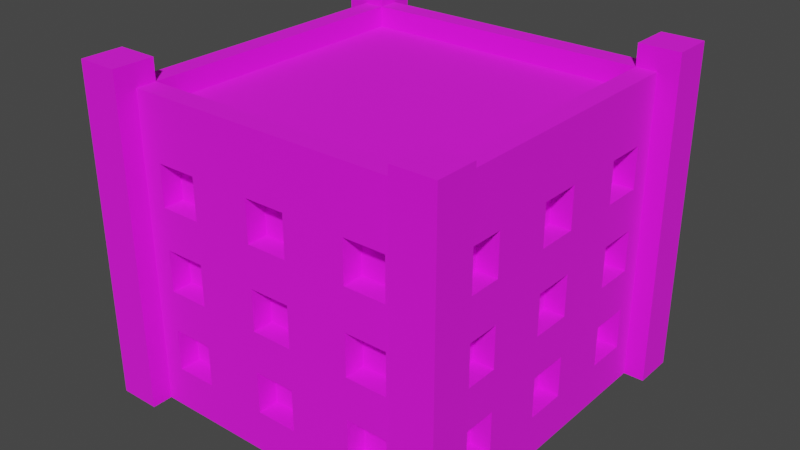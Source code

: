 # Source: Building_11_Red_.blend  (saved by Blender 3.3.6; exported with 4.5.12 LTS)
import bpy
from mathutils import Matrix  # noqa: F401  (used for matrix-valued properties, if any)

bpy.ops.wm.read_factory_settings(use_empty=True)
scene = bpy.context.scene
scene.name = 'Scene'

# ---- collections
col_collection = bpy.data.collections.new('Collection'); scene.collection.children.link(col_collection)

# ---- images (referenced by path relative to the original .blend; pixels are not part of the script)
import os
ASSET_DIR = os.environ.get("B2B_ASSET_DIR", "")  # directory of the original .blend (textures are referenced by path, not embedded)
HERE = os.path.dirname(os.path.abspath(__file__))  # packed textures are extracted next to this script under _unpacked/

def load_image(name, relpath, width, height, colorspace="sRGB"):
    """Load a texture the original file referenced (path relative to the .blend, or extracted next to this script)."""
    p = next((c for c in (os.path.join(HERE, relpath), os.path.join(ASSET_DIR, relpath)) if relpath and os.path.exists(c)), "")
    if p:
        img = bpy.data.images.load(p, check_existing=True)
        img.name = name
    else:  # same state as the original file: an image datablock whose file is absent (Cycles renders it pink)
        img = bpy.data.images.new(name, width, height)
        img.source = "FILE"
        img.filepath = "//" + (relpath or name)
    img.colorspace_settings.name = colorspace
    return img
img_color_png = load_image('Color.png', 'Color.png', 1024, 1024, 'sRGB')

# ---- materials (node trees are filled in below, after node groups)
mat_texture = bpy.data.materials.new('Texture')
mat_texture.use_transparent_shadow = False

# ---- material node trees
mat_texture.use_nodes = True; mat_texture.node_tree.nodes.clear()
_N = mat_texture.node_tree.nodes; _L = mat_texture.node_tree.links
n0 = _N.new('ShaderNodeBsdfPrincipled'); n0.name = 'Principled BSDF'; n0.location = (10, 300)
n0.distribution = 'GGX'
n0.subsurface_method = 'RANDOM_WALK_SKIN'
n0.inputs[2].default_value = 1.0
n0.inputs[3].default_value = 1.45
n0.inputs[27].default_value = (0.0, 0.0, 0.0, 1.0)
n0.inputs[28].default_value = 1.0
n1 = _N.new('ShaderNodeOutputMaterial'); n1.name = 'Material Output'; n1.location = (300, 300)
n2 = _N.new('ShaderNodeTexImage'); n2.name = 'Image Texture'; n2.location = (-280, 280)
n2.image = img_color_png
_L.new(n0.outputs[0], n1.inputs[0])
_L.new(n2.outputs[0], n0.inputs[0])
n1.is_active_output = True

# ---- world
world_world = bpy.data.worlds.new('World'); scene.world = world_world
world_world.use_nodes = True; world_world.node_tree.nodes.clear()
_N = world_world.node_tree.nodes; _L = world_world.node_tree.links
n0 = _N.new('ShaderNodeOutputWorld'); n0.name = 'World Output'; n0.location = (300, 300)
n1 = _N.new('ShaderNodeBackground'); n1.name = 'Background'; n1.location = (10, 300)
n1.inputs[0].default_value = (0.05088, 0.05088, 0.05088, 1.0)
_L.new(n1.outputs[0], n0.inputs[0])
n0.is_active_output = True
world_world.color = (0.05088, 0.05088, 0.05088)
world_world.use_sun_shadow = False
world_world.sun_shadow_jitter_overblur = 0.0

# ---- meshes
me_cube_157 = bpy.data.meshes.new('Cube.157')
me_cube_157.from_pydata([(-0.8, -0.8, 0.0), (-0.7, -0.7, 1.4), (0.0, -0.8, 0.0), (0.0, -0.7, 1.4), (-0.8, 0.0, 0.0), (-0.7, 0.0, 1.4), (-0.4, -0.7, 1.0), (-0.4, -0.7, 1.2), (-0.6, -0.7, 1.0), (-0.7, -0.4, 1.0), (-0.7, -0.4, 1.2), (-0.6, -0.7, 1.2), (-0.4, -0.7, 0.6), (-0.4, -0.7, 0.8), (-0.6, -0.7, 0.6), (-0.7, -0.6, 1.0), (-0.7, -0.6, 1.2), (-0.6, -0.7, 0.8), (-0.4, -0.7, 0.2), (-0.4, -0.7, 0.4), (-0.6, -0.7, 0.2), (-0.6, -0.7, 0.4), (-0.6, -0.8, 1.0), (-0.6, -0.8, 1.2), (-0.4, -0.8, 0.6), (-0.4, -0.8, 0.8), (-0.4, -0.8, 1.0), (-0.4, -0.8, 1.2), (0.0, -0.8, 0.2), (-0.7, -0.4, 0.6), (-0.7, -0.4, 0.8), (0.0, -0.8, 0.4), (-0.1, -0.8, 0.4), (-0.1, -0.8, 0.6), (0.0, -0.8, 0.6), (-0.7, -0.6, 0.6), (-0.7, -0.6, 0.8), (0.0, -0.8, 0.8), (-0.1, -0.8, 0.8), (-0.1, -0.8, 1.0), (0.0, -0.8, 1.0), (0.0, -0.8, 1.2), (-0.1, -0.8, 1.2), (-0.1, -0.8, 0.2), (-0.6, -0.8, 0.2), (-0.6, -0.8, 0.4), (-0.6, -0.8, 0.6), (-0.6, -0.8, 0.8), (-0.4, -0.8, 0.4), (-0.7, -0.4, 0.2), (-0.4, -0.8, 0.2), (-0.7, -0.4, 0.4), (-0.5, -0.8, 0.4), (-0.5, -0.8, 0.6), (-0.7, -0.6, 0.2), (-0.7, -0.6, 0.4), (-0.8, -0.6, 0.2), (-0.8, -0.6, 0.4), (-0.8, -0.6, 0.6), (-0.8, -0.6, 1.0), (-0.8, -0.6, 0.8), (-0.8, -0.6, 1.2), (-0.8, -0.4, 0.6), (-0.8, -0.1, 1.2), (-0.8, -0.4, 1.0), (-0.8, -0.4, 1.2), (-0.8, -0.4, 0.8), (-0.8, -0.4, 0.2), (-0.8, -0.1, 0.4), (-0.8, -0.1, 0.6), (-0.8, -0.4, 0.4), (-0.8, -0.1, 0.2), (-0.8, -0.1, 1.0), (-0.8, -0.1, 0.8), (-0.8, 0.0, 0.8), (-0.8, 0.0, 1.0), (-0.8, 0.0, 1.2), (-0.8, 0.0, 0.2), (-0.8, 0.0, 0.4), (-0.8, 0.0, 0.6), (-0.7, -0.1, 1.2), (-0.7, -0.1, 0.4), (-0.7, -0.1, 0.6), (-0.7, -0.1, 0.2), (-0.7, -0.1, 1.0), (-0.7, -0.1, 0.8), (-0.7, 0.0, 0.8), (-0.7, 0.0, 1.0), (-0.7, 0.0, 1.2), (-0.7, 0.0, 0.2), (-0.7, 0.0, 0.4), (-0.7, 0.0, 0.6), (0.0, -0.7, 0.2), (0.0, -0.7, 0.4), (-0.1, -0.7, 0.4), (-0.1, -0.7, 0.6), (0.0, -0.7, 0.6), (0.0, -0.7, 0.8), (-0.1, -0.7, 0.8), (-0.1, -0.7, 1.0), (0.0, -0.7, 1.0), (0.0, -0.7, 1.2), (-0.1, -0.7, 1.2), (-0.1, -0.7, 0.2), (0.8, -0.8, 0.0), (0.7, -0.7, 1.4), (0.8, 0.0, 0.0), (0.7, 0.0, 1.4), (0.4, -0.7, 1.0), (0.4, -0.7, 1.2), (0.6, -0.7, 1.0), (0.7, -0.4, 1.0), (0.7, -0.4, 1.2), (0.6, -0.7, 1.2), (0.4, -0.7, 0.6), (0.4, -0.7, 0.8), (0.6, -0.7, 0.6), (0.7, -0.6, 1.0), (0.7, -0.6, 1.2), (0.6, -0.7, 0.8), (0.4, -0.7, 0.2), (0.4, -0.7, 0.4), (0.6, -0.7, 0.2), (0.6, -0.7, 0.4), (0.6, -0.8, 1.0), (0.6, -0.8, 1.2), (0.4, -0.8, 0.6), (0.4, -0.8, 0.8), (0.4, -0.8, 1.0), (0.4, -0.8, 1.2), (0.7, -0.4, 0.6), (0.7, -0.4, 0.8), (0.1, -0.8, 0.4), (0.1, -0.8, 0.6), (0.7, -0.6, 0.6), (0.7, -0.6, 0.8), (0.1, -0.8, 0.8), (0.1, -0.8, 1.0), (0.1, -0.8, 1.2), (0.1, -0.8, 0.2), (0.6, -0.8, 0.2), (0.6, -0.8, 0.4), (0.6, -0.8, 0.6), (0.6, -0.8, 0.8), (0.4, -0.8, 0.4), (0.7, -0.4, 0.2), (0.4, -0.8, 0.2), (0.7, -0.4, 0.4), (0.5, -0.8, 0.4), (0.5, -0.8, 0.6), (0.7, -0.6, 0.2), (0.7, -0.6, 0.4), (0.8, -0.6, 0.2), (0.8, -0.6, 0.4), (0.8, -0.6, 0.6), (0.8, -0.6, 1.0), (0.8, -0.6, 0.8), (0.8, -0.6, 1.2), (0.8, -0.4, 0.6), (0.8, -0.1, 1.2), (0.8, -0.4, 1.0), (0.8, -0.4, 1.2), (0.8, -0.4, 0.8), (0.8, -0.4, 0.2), (0.8, -0.1, 0.4), (0.8, -0.1, 0.6), (0.8, -0.4, 0.4), (0.8, -0.1, 0.2), (0.8, -0.1, 1.0), (0.8, -0.1, 0.8), (0.8, 0.0, 0.8), (0.8, 0.0, 1.0), (0.8, 0.0, 1.2), (0.8, 0.0, 0.2), (0.8, 0.0, 0.4), (0.8, 0.0, 0.6), (0.7, -0.1, 1.2), (0.7, -0.1, 0.4), (0.7, -0.1, 0.6), (0.7, -0.1, 0.2), (0.7, -0.1, 1.0), (0.7, -0.1, 0.8), (0.7, 0.0, 0.8), (0.7, 0.0, 1.0), (0.7, 0.0, 1.2), (0.7, 0.0, 0.2), (0.7, 0.0, 0.4), (0.7, 0.0, 0.6), (0.1, -0.7, 0.4), (0.1, -0.7, 0.6), (0.1, -0.7, 0.8), (0.1, -0.7, 1.0), (0.1, -0.7, 1.2), (0.1, -0.7, 0.2), (-0.8, 0.8, 0.0), (-0.7, 0.7, 1.4), (0.0, 0.8, 0.0), (0.0, 0.7, 1.4), (-0.4, 0.7, 1.0), (-0.4, 0.7, 1.2), (-0.6, 0.7, 1.0), (-0.7, 0.4, 1.0), (-0.7, 0.4, 1.2), (-0.6, 0.7, 1.2), (-0.4, 0.7, 0.6), (-0.4, 0.7, 0.8), (-0.6, 0.7, 0.6), (-0.7, 0.6, 1.0), (-0.7, 0.6, 1.2), (-0.6, 0.7, 0.8), (-0.4, 0.7, 0.2), (-0.4, 0.7, 0.4), (-0.6, 0.7, 0.2), (-0.6, 0.7, 0.4), (-0.6, 0.8, 1.0), (-0.6, 0.8, 1.2), (-0.4, 0.8, 0.6), (-0.4, 0.8, 0.8), (-0.4, 0.8, 1.0), (-0.4, 0.8, 1.2), (0.0, 0.8, 0.2), (-0.7, 0.4, 0.6), (-0.7, 0.4, 0.8), (0.0, 0.8, 0.4), (-0.1, 0.8, 0.4), (-0.1, 0.8, 0.6), (0.0, 0.8, 0.6), (-0.7, 0.6, 0.6), (-0.7, 0.6, 0.8), (0.0, 0.8, 0.8), (-0.1, 0.8, 0.8), (-0.1, 0.8, 1.0), (0.0, 0.8, 1.0), (0.0, 0.8, 1.2), (-0.1, 0.8, 1.2), (-0.1, 0.8, 0.2), (-0.6, 0.8, 0.2), (-0.6, 0.8, 0.4), (-0.6, 0.8, 0.6), (-0.6, 0.8, 0.8), (-0.4, 0.8, 0.4), (-0.7, 0.4, 0.2), (-0.4, 0.8, 0.2), (-0.7, 0.4, 0.4), (-0.5, 0.8, 0.4), (-0.5, 0.8, 0.6), (-0.7, 0.6, 0.2), (-0.7, 0.6, 0.4), (-0.8, 0.6, 0.2), (-0.8, 0.6, 0.4), (-0.8, 0.6, 0.6), (-0.8, 0.6, 1.0), (-0.8, 0.6, 0.8), (-0.8, 0.6, 1.2), (-0.8, 0.4, 0.6), (-0.8, 0.1, 1.2), (-0.8, 0.4, 1.0), (-0.8, 0.4, 1.2), (-0.8, 0.4, 0.8), (-0.8, 0.4, 0.2), (-0.8, 0.1, 0.4), (-0.8, 0.1, 0.6), (-0.8, 0.4, 0.4), (-0.8, 0.1, 0.2), (-0.8, 0.1, 1.0), (-0.8, 0.1, 0.8), (-0.7, 0.1, 1.2), (-0.7, 0.1, 0.4), (-0.7, 0.1, 0.6), (-0.7, 0.1, 0.2), (-0.7, 0.1, 1.0), (-0.7, 0.1, 0.8), (0.0, 0.7, 0.2), (0.0, 0.7, 0.4), (-0.1, 0.7, 0.4), (-0.1, 0.7, 0.6), (0.0, 0.7, 0.6), (0.0, 0.7, 0.8), (-0.1, 0.7, 0.8), (-0.1, 0.7, 1.0), (0.0, 0.7, 1.0), (0.0, 0.7, 1.2), (-0.1, 0.7, 1.2), (-0.1, 0.7, 0.2), (0.8, 0.8, 0.0), (0.7, 0.7, 1.4), (0.4, 0.7, 1.0), (0.4, 0.7, 1.2), (0.6, 0.7, 1.0), (0.7, 0.4, 1.0), (0.7, 0.4, 1.2), (0.6, 0.7, 1.2), (0.4, 0.7, 0.6), (0.4, 0.7, 0.8), (0.6, 0.7, 0.6), (0.7, 0.6, 1.0), (0.7, 0.6, 1.2), (0.6, 0.7, 0.8), (0.4, 0.7, 0.2), (0.4, 0.7, 0.4), (0.6, 0.7, 0.2), (0.6, 0.7, 0.4), (0.6, 0.8, 1.0), (0.6, 0.8, 1.2), (0.4, 0.8, 0.6), (0.4, 0.8, 0.8), (0.4, 0.8, 1.0), (0.4, 0.8, 1.2), (0.7, 0.4, 0.6), (0.7, 0.4, 0.8), (0.1, 0.8, 0.4), (0.1, 0.8, 0.6), (0.7, 0.6, 0.6), (0.7, 0.6, 0.8), (0.1, 0.8, 0.8), (0.1, 0.8, 1.0), (0.1, 0.8, 1.2), (0.1, 0.8, 0.2), (0.6, 0.8, 0.2), (0.6, 0.8, 0.4), (0.6, 0.8, 0.6), (0.6, 0.8, 0.8), (0.4, 0.8, 0.4), (0.7, 0.4, 0.2), (0.4, 0.8, 0.2), (0.7, 0.4, 0.4), (0.5, 0.8, 0.4), (0.5, 0.8, 0.6), (0.7, 0.6, 0.2), (0.7, 0.6, 0.4), (0.8, 0.6, 0.2), (0.8, 0.6, 0.4), (0.8, 0.6, 0.6), (0.8, 0.6, 1.0), (0.8, 0.6, 0.8), (0.8, 0.6, 1.2), (0.8, 0.4, 0.6), (0.8, 0.1, 1.2), (0.8, 0.4, 1.0), (0.8, 0.4, 1.2), (0.8, 0.4, 0.8), (0.8, 0.4, 0.2), (0.8, 0.1, 0.4), (0.8, 0.1, 0.6), (0.8, 0.4, 0.4), (0.8, 0.1, 0.2), (0.8, 0.1, 1.0), (0.8, 0.1, 0.8), (0.7, 0.1, 1.2), (0.7, 0.1, 0.4), (0.7, 0.1, 0.6), (0.7, 0.1, 0.2), (0.7, 0.1, 1.0), (0.7, 0.1, 0.8), (0.1, 0.7, 0.4), (0.1, 0.7, 0.6), (0.1, 0.7, 0.8), (0.1, 0.7, 1.0), (0.1, 0.7, 1.2), (0.1, 0.7, 0.2), (-0.8, -0.8, 1.4), (0.0, -0.8, 1.4), (-0.8, 0.0, 1.4), (0.8, -0.8, 1.4), (0.8, 0.0, 1.4), (-0.8, 0.8, 1.4), (0.0, 0.8, 1.4), (0.8, 0.8, 1.4), (-0.8, -0.8, 1.5), (1.738e-08, -0.8, 1.5), (-0.8, 0.0, 1.5), (0.8, -0.8, 1.5), (0.8, 0.0, 1.5), (-0.8, 0.8, 1.5), (1.738e-08, 0.8, 1.5), (0.8, 0.8, 1.5), (-0.7, -0.7, 1.5), (1.738e-08, -0.7, 1.5), (-0.7, 0.0, 1.5), (0.7, -0.7, 1.5), (0.7, 0.0, 1.5), (-0.7, 0.7, 1.5), (1.738e-08, 0.7, 1.5), (0.7, 0.7, 1.5), (0.7, -0.9, -2.384e-07), (0.7, -0.9, 1.604), (0.7, -0.7, -2.384e-07), (0.7, -0.7, 1.604), (0.9, -0.9, -2.384e-07), (0.9, -0.9, 1.604), (0.9, -0.7, -2.384e-07), (0.9, -0.7, 1.604), (-0.9, -0.9, -2.384e-07), (-0.9, -0.9, 1.604), (-0.9, -0.7, -2.384e-07), (-0.9, -0.7, 1.604), (-0.7, -0.9, -2.384e-07), (-0.7, -0.9, 1.604), (-0.7, -0.7, -2.384e-07), (-0.7, -0.7, 1.604), (0.7, 0.7, -2.384e-07), (0.7, 0.7, 1.604), (0.7, 0.9, -2.384e-07), (0.7, 0.9, 1.604), (0.9, 0.7, -2.384e-07), (0.9, 0.7, 1.604), (0.9, 0.9, -2.384e-07), (0.9, 0.9, 1.604), (-0.9, 0.7, -2.384e-07), (-0.9, 0.7, 1.604), (-0.9, 0.9, -2.384e-07), (-0.9, 0.9, 1.604), (-0.7, 0.7, -2.384e-07), (-0.7, 0.7, 1.604), (-0.7, 0.9, -2.384e-07), (-0.7, 0.9, 1.604)], [], [(25, 26, 22, 23, 360, 0, 2, 28, 43, 32, 31, 34, 33, 24, 53, 52, 48, 50, 44, 45, 46, 47), (41, 361, 360, 23, 27, 26, 25, 24, 33, 38, 37, 40, 39, 42), (52, 53, 46, 45), (69, 79, 78, 68, 70, 57, 58, 62, 66, 64, 65, 61, 360, 362, 76, 63, 72, 75, 74, 73), (4, 0, 360, 61, 59, 64, 66, 60, 58, 57, 56, 67, 70, 68, 71, 77), (7, 6, 26, 27), (8, 11, 23, 22), (8, 6, 7, 11), (26, 6, 8, 22), (23, 11, 7, 27), (13, 12, 24, 25), (14, 17, 47, 46), (14, 12, 13, 17), (53, 24, 12, 14, 46), (17, 13, 25, 47), (19, 18, 50, 48), (20, 21, 45, 44), (20, 18, 19, 21), (50, 18, 20, 44), (21, 19, 48, 52, 45), (9, 10, 65, 64), (9, 15, 16, 10), (16, 15, 59, 61), (15, 9, 64, 59), (10, 16, 61, 65), (29, 30, 66, 62), (29, 35, 36, 30), (36, 35, 58, 60), (35, 29, 62, 58), (30, 36, 60, 66), (49, 51, 70, 67), (49, 54, 55, 51), (55, 54, 56, 57), (56, 54, 49, 67), (51, 55, 57, 70), (69, 73, 85, 82), (77, 71, 83, 89), (73, 74, 86, 85), (72, 63, 80, 84), (71, 68, 81, 83), (68, 78, 90, 81), (63, 76, 88, 80), (75, 72, 84, 87), (79, 69, 82, 91), (84, 80, 88, 87), (82, 85, 86, 91), (83, 81, 90, 89), (33, 34, 96, 95), (37, 38, 98, 97), (42, 39, 99, 102), (32, 43, 103, 94), (41, 42, 102, 101), (38, 33, 95, 98), (39, 40, 100, 99), (43, 28, 92, 103), (31, 32, 94, 93), (99, 100, 101, 102), (97, 98, 95, 96), (94, 103, 92, 93), (127, 143, 142, 141, 140, 146, 144, 148, 149, 126, 133, 34, 31, 132, 139, 28, 2, 104, 363, 125, 124, 128), (41, 138, 137, 40, 37, 136, 133, 126, 127, 128, 129, 125, 363, 361), (148, 141, 142, 149), (165, 169, 170, 171, 168, 159, 172, 364, 363, 157, 161, 160, 162, 158, 154, 153, 166, 164, 174, 175), (106, 173, 167, 164, 166, 163, 152, 153, 154, 156, 162, 160, 155, 157, 363, 104), (109, 129, 128, 108), (110, 124, 125, 113), (110, 113, 109, 108), (128, 124, 110, 108), (125, 129, 109, 113), (115, 127, 126, 114), (116, 142, 143, 119), (116, 119, 115, 114), (149, 142, 116, 114, 126), (119, 143, 127, 115), (121, 144, 146, 120), (122, 140, 141, 123), (122, 123, 121, 120), (146, 140, 122, 120), (123, 141, 148, 144, 121), (111, 160, 161, 112), (111, 112, 118, 117), (118, 157, 155, 117), (117, 155, 160, 111), (112, 161, 157, 118), (130, 158, 162, 131), (130, 131, 135, 134), (135, 156, 154, 134), (134, 154, 158, 130), (131, 162, 156, 135), (145, 163, 166, 147), (145, 147, 151, 150), (151, 153, 152, 150), (152, 163, 145, 150), (147, 166, 153, 151), (165, 178, 181, 169), (173, 185, 179, 167), (169, 181, 182, 170), (168, 180, 176, 159), (167, 179, 177, 164), (164, 177, 186, 174), (159, 176, 184, 172), (171, 183, 180, 168), (175, 187, 178, 165), (180, 183, 184, 176), (178, 187, 182, 181), (179, 185, 186, 177), (133, 189, 96, 34), (37, 97, 190, 136), (138, 192, 191, 137), (132, 188, 193, 139), (41, 101, 192, 138), (136, 190, 189, 133), (137, 191, 100, 40), (139, 193, 92, 28), (31, 93, 188, 132), (191, 192, 101, 100), (97, 96, 189, 190), (188, 93, 92, 193), (217, 239, 238, 237, 236, 242, 240, 244, 245, 216, 225, 226, 223, 224, 235, 220, 196, 194, 365, 215, 214, 218), (233, 234, 231, 232, 229, 230, 225, 216, 217, 218, 219, 215, 365, 366), (244, 237, 238, 245), (261, 265, 74, 75, 264, 255, 76, 362, 365, 253, 257, 256, 258, 254, 250, 249, 262, 260, 78, 79), (4, 77, 263, 260, 262, 259, 248, 249, 250, 252, 258, 256, 251, 253, 365, 194), (199, 219, 218, 198), (200, 214, 215, 203), (200, 203, 199, 198), (218, 214, 200, 198), (215, 219, 199, 203), (205, 217, 216, 204), (206, 238, 239, 209), (206, 209, 205, 204), (245, 238, 206, 204, 216), (209, 239, 217, 205), (211, 240, 242, 210), (212, 236, 237, 213), (212, 213, 211, 210), (242, 236, 212, 210), (213, 237, 244, 240, 211), (201, 256, 257, 202), (201, 202, 208, 207), (208, 253, 251, 207), (207, 251, 256, 201), (202, 257, 253, 208), (221, 254, 258, 222), (221, 222, 228, 227), (228, 252, 250, 227), (227, 250, 254, 221), (222, 258, 252, 228), (241, 259, 262, 243), (241, 243, 247, 246), (247, 249, 248, 246), (248, 259, 241, 246), (243, 262, 249, 247), (261, 268, 271, 265), (77, 89, 269, 263), (265, 271, 86, 74), (264, 270, 266, 255), (263, 269, 267, 260), (260, 267, 90, 78), (255, 266, 88, 76), (75, 87, 270, 264), (79, 91, 268, 261), (270, 87, 88, 266), (268, 91, 86, 271), (269, 89, 90, 267), (225, 275, 276, 226), (229, 277, 278, 230), (234, 282, 279, 231), (224, 274, 283, 235), (233, 281, 282, 234), (230, 278, 275, 225), (231, 279, 280, 232), (235, 283, 272, 220), (223, 273, 274, 224), (279, 282, 281, 280), (277, 276, 275, 278), (274, 273, 272, 283), (305, 306, 302, 303, 367, 284, 196, 220, 317, 310, 223, 226, 311, 304, 327, 326, 322, 324, 318, 319, 320, 321), (233, 366, 367, 303, 307, 306, 305, 304, 311, 314, 229, 232, 315, 316), (326, 327, 320, 319), (343, 175, 174, 342, 344, 331, 332, 336, 340, 338, 339, 335, 367, 364, 172, 337, 346, 171, 170, 347), (106, 284, 367, 335, 333, 338, 340, 334, 332, 331, 330, 341, 344, 342, 345, 173), (287, 286, 306, 307), (288, 291, 303, 302), (288, 286, 287, 291), (306, 286, 288, 302), (303, 291, 287, 307), (293, 292, 304, 305), (294, 297, 321, 320), (294, 292, 293, 297), (327, 304, 292, 294, 320), (297, 293, 305, 321), (299, 298, 324, 322), (300, 301, 319, 318), (300, 298, 299, 301), (324, 298, 300, 318), (301, 299, 322, 326, 319), (289, 290, 339, 338), (289, 295, 296, 290), (296, 295, 333, 335), (295, 289, 338, 333), (290, 296, 335, 339), (308, 309, 340, 336), (308, 312, 313, 309), (313, 312, 332, 334), (312, 308, 336, 332), (309, 313, 334, 340), (323, 325, 344, 341), (323, 328, 329, 325), (329, 328, 330, 331), (330, 328, 323, 341), (325, 329, 331, 344), (343, 347, 353, 350), (173, 345, 351, 185), (347, 170, 182, 353), (346, 337, 348, 352), (345, 342, 349, 351), (342, 174, 186, 349), (337, 172, 184, 348), (171, 346, 352, 183), (175, 343, 350, 187), (352, 348, 184, 183), (350, 353, 182, 187), (351, 349, 186, 185), (311, 226, 276, 355), (229, 314, 356, 277), (316, 315, 357, 358), (310, 317, 359, 354), (233, 316, 358, 281), (314, 311, 355, 356), (315, 232, 280, 357), (317, 220, 272, 359), (223, 310, 354, 273), (357, 280, 281, 358), (277, 356, 355, 276), (354, 359, 272, 273), (5, 1, 3, 105, 107, 285, 197, 195), (360, 361, 369, 368), (380, 379, 371, 372, 375, 383), (107, 105, 379, 380), (364, 367, 375, 372), (105, 3, 377, 379), (381, 382, 383, 375, 374, 373), (376, 378, 381, 373, 370, 368), (377, 376, 368, 369, 371, 379), (1, 5, 378, 376), (361, 363, 371, 369), (195, 197, 382, 381), (362, 360, 368, 370), (5, 195, 381, 378), (366, 365, 373, 374), (363, 364, 372, 371), (197, 285, 383, 382), (285, 107, 380, 383), (3, 1, 376, 377), (365, 362, 370, 373), (367, 366, 374, 375), (384, 385, 387, 386), (386, 387, 391, 390), (390, 391, 389, 388), (388, 389, 385, 384), (391, 387, 385, 389), (392, 393, 395, 394), (394, 395, 399, 398), (398, 399, 397, 396), (396, 397, 393, 392), (399, 395, 393, 397), (400, 401, 403, 402), (402, 403, 407, 406), (406, 407, 405, 404), (404, 405, 401, 400), (407, 403, 401, 405), (408, 409, 411, 410), (410, 411, 415, 414), (414, 415, 413, 412), (412, 413, 409, 408), (415, 411, 409, 413)])
_uv = me_cube_157.uv_layers.new(name='UVMap')
_uv.uv.foreach_set('vector', [0.2306, 0.9122, 0.2306, 0.9122, 0.2306, 0.9122, 0.2306, 0.9122, 0.2306, 0.9122, 0.2306, 0.9122, 0.2306, 0.9122, 0.2306, 0.9122, 0.2306, 0.9122, 0.2306, 0.9122, 0.2306, 0.9122, 0.2306, 0.9122, 0.2306, 0.9122, 0.2306, 0.9122, 0.2306, 0.9122, 0.2306, 0.9122, 0.2306, 0.9122, 0.2306, 0.9122, 0.2306, 0.9122, 0.2306, 0.9122, 0.2306, 0.9122, 0.2306, 0.9122, 0.2306, 0.9122, 0.2306, 0.9122, 0.2306, 0.9122, 0.2306, 0.9122, 0.2306, 0.9122, 0.2306, 0.9122, 0.2306, 0.9122, 0.2306, 0.9122, 0.2306, 0.9122, 0.2306, 0.9122, 0.2306, 0.9122, 0.2306, 0.9122, 0.2306, 0.9122, 0.2306, 0.9122, 0.2306, 0.9122, 0.2306, 0.9122, 0.2306, 0.9122, 0.2306, 0.9122, 0.2306, 0.9121, 0.2306, 0.9121, 0.2306, 0.9121, 0.2306, 0.9121, 0.2306, 0.9121, 0.2306, 0.9121, 0.2306, 0.9121, 0.2306, 0.9121, 0.2306, 0.9121, 0.2306, 0.9121, 0.2306, 0.9121, 0.2306, 0.9121, 0.2306, 0.9121, 0.2306, 0.9121, 0.2306, 0.9121, 0.2306, 0.9121, 0.2306, 0.9121, 0.2306, 0.9121, 0.2306, 0.9121, 0.2306, 0.9121, 0.2306, 0.9121, 0.2306, 0.9121, 0.2306, 0.9121, 0.2306, 0.9121, 0.2306, 0.9121, 0.2306, 0.9121, 0.2306, 0.9121, 0.2306, 0.9121, 0.2306, 0.9121, 0.2306, 0.9121, 0.2306, 0.9121, 0.2306, 0.9121, 0.2306, 0.9121, 0.2306, 0.9121, 0.2306, 0.9121, 0.2306, 0.9121, 0.2306, 0.9121, 0.2306, 0.9121, 0.2306, 0.9121, 0.2306, 0.9121, 0.2306, 0.9122, 0.2306, 0.9122, 0.2306, 0.9122, 0.2306, 0.9122, 0.8174, 0.7413, 0.8174, 0.742, 0.8182, 0.742, 0.8182, 0.7413, 0.2305, 0.9122, 0.2305, 0.9122, 0.2306, 0.9122, 0.2306, 0.9122, 0.2306, 0.9122, 0.2306, 0.9122, 0.2306, 0.9122, 0.2306, 0.9122, 0.2306, 0.9121, 0.2306, 0.9121, 0.2306, 0.9121, 0.2306, 0.9121, 0.2306, 0.9122, 0.2306, 0.9122, 0.2306, 0.9122, 0.2306, 0.9122, 0.8174, 0.7413, 0.8174, 0.742, 0.8182, 0.742, 0.8182, 0.7413, 0.2305, 0.9122, 0.2305, 0.9122, 0.2305, 0.9122, 0.2306, 0.9122, 0.2306, 0.9122, 0.2306, 0.9122, 0.2306, 0.9122, 0.2306, 0.9122, 0.2306, 0.9122, 0.2306, 0.9121, 0.2306, 0.9121, 0.2306, 0.9121, 0.2306, 0.9121, 0.2306, 0.9122, 0.2306, 0.9122, 0.2306, 0.9122, 0.2306, 0.9122, 0.8174, 0.7413, 0.8174, 0.742, 0.8182, 0.742, 0.8182, 0.7413, 0.2305, 0.9122, 0.2305, 0.9122, 0.2306, 0.9122, 0.2306, 0.9122, 0.2306, 0.9122, 0.2306, 0.9122, 0.2306, 0.9122, 0.2306, 0.9122, 0.2306, 0.9122, 0.2306, 0.9121, 0.2306, 0.9121, 0.2306, 0.9121, 0.2306, 0.9121, 0.8174, 0.7405, 0.8174, 0.7405, 0.8182, 0.7398, 0.8182, 0.7398, 0.2306, 0.9121, 0.2306, 0.9122, 0.2306, 0.9122, 0.2306, 0.9121, 0.2306, 0.9121, 0.2305, 0.9121, 0.2305, 0.9122, 0.2306, 0.9122, 0.2306, 0.9121, 0.2306, 0.9121, 0.2306, 0.9122, 0.2306, 0.9122, 0.2306, 0.9121, 0.2306, 0.9121, 0.2306, 0.9121, 0.2306, 0.9121, 0.8174, 0.7405, 0.8174, 0.7405, 0.8182, 0.7398, 0.8182, 0.7398, 0.2306, 0.9121, 0.2306, 0.9122, 0.2306, 0.9122, 0.2306, 0.9121, 0.2306, 0.9121, 0.2305, 0.9121, 0.2305, 0.9122, 0.2306, 0.9122, 0.2306, 0.9121, 0.2306, 0.9121, 0.2306, 0.9122, 0.2306, 0.9122, 0.2306, 0.9121, 0.2306, 0.9121, 0.2306, 0.9121, 0.2306, 0.9121, 0.8174, 0.7405, 0.8174, 0.7405, 0.8182, 0.7398, 0.8182, 0.7398, 0.2306, 0.9121, 0.2306, 0.9122, 0.2306, 0.9122, 0.2306, 0.9121, 0.2306, 0.9122, 0.2306, 0.9121, 0.2305, 0.9121, 0.2305, 0.9122, 0.2306, 0.9121, 0.2306, 0.9121, 0.2306, 0.9122, 0.2306, 0.9122, 0.2306, 0.9121, 0.2306, 0.9121, 0.2306, 0.9121, 0.2306, 0.9121, 0.2306, 0.9121, 0.2306, 0.9121, 0.2306, 0.9121, 0.2306, 0.9121, 0.2306, 0.9121, 0.2306, 0.9121, 0.2306, 0.9121, 0.2306, 0.9121, 0.2306, 0.9121, 0.2306, 0.9121, 0.2306, 0.9121, 0.2306, 0.9121, 0.2306, 0.9121, 0.2306, 0.9121, 0.2306, 0.9121, 0.2306, 0.9121, 0.2306, 0.9121, 0.2306, 0.9121, 0.2306, 0.9121, 0.2306, 0.9121, 0.2306, 0.9121, 0.2306, 0.9121, 0.2306, 0.9121, 0.2306, 0.9121, 0.2306, 0.9121, 0.2306, 0.9121, 0.2306, 0.9121, 0.2306, 0.9121, 0.2306, 0.9121, 0.2306, 0.9121, 0.2306, 0.9121, 0.2306, 0.9121, 0.818, 0.7394, 0.8181, 0.7394, 0.8181, 0.7394, 0.818, 0.7394, 0.8178, 0.7394, 0.8179, 0.7394, 0.8179, 0.7394, 0.8178, 0.7394, 0.8176, 0.7394, 0.8177, 0.7394, 0.8177, 0.7394, 0.8176, 0.7394, 0.2306, 0.9122, 0.2306, 0.9122, 0.2306, 0.9122, 0.2306, 0.9122, 0.2306, 0.9122, 0.2306, 0.9122, 0.2306, 0.9122, 0.2306, 0.9122, 0.2306, 0.9122, 0.2306, 0.9122, 0.2306, 0.9122, 0.2306, 0.9122, 0.2306, 0.9122, 0.2306, 0.9122, 0.2306, 0.9122, 0.2306, 0.9122, 0.2306, 0.9122, 0.2306, 0.9122, 0.2306, 0.9122, 0.2306, 0.9122, 0.2306, 0.9122, 0.2306, 0.9122, 0.2306, 0.9122, 0.2306, 0.9122, 0.2306, 0.9122, 0.2306, 0.9122, 0.2306, 0.9122, 0.2306, 0.9122, 0.2306, 0.9122, 0.2306, 0.9122, 0.2306, 0.9122, 0.2306, 0.9122, 0.2306, 0.9122, 0.2306, 0.9122, 0.2306, 0.9122, 0.2306, 0.9122, 0.818, 0.7417, 0.818, 0.7417, 0.8181, 0.7417, 0.8181, 0.7417, 0.8179, 0.7417, 0.8179, 0.7417, 0.8178, 0.7417, 0.8178, 0.7417, 0.8177, 0.7417, 0.8176, 0.7417, 0.8176, 0.7417, 0.8177, 0.7417, 0.2306, 0.9122, 0.2306, 0.9122, 0.2306, 0.9122, 0.2306, 0.9122, 0.2306, 0.9122, 0.2306, 0.9122, 0.2306, 0.9122, 0.2306, 0.9122, 0.2306, 0.9122, 0.2306, 0.9122, 0.2306, 0.9122, 0.2306, 0.9122, 0.2306, 0.9122, 0.2306, 0.9122, 0.2306, 0.9122, 0.2306, 0.9122, 0.2306, 0.9122, 0.2306, 0.9122, 0.2306, 0.9122, 0.2306, 0.9122, 0.2306, 0.9122, 0.2306, 0.9122, 0.2306, 0.9122, 0.2306, 0.9122, 0.2306, 0.9122, 0.2306, 0.9122, 0.2306, 0.9122, 0.2306, 0.9122, 0.2306, 0.9122, 0.2306, 0.9122, 0.2306, 0.9122, 0.2306, 0.9122, 0.2306, 0.9122, 0.2306, 0.9122, 0.2306, 0.9122, 0.2306, 0.9122, 0.2306, 0.9122, 0.2306, 0.9122, 0.2306, 0.9122, 0.2306, 0.9122, 0.2306, 0.9121, 0.2306, 0.9121, 0.2306, 0.9121, 0.2306, 0.9121, 0.2306, 0.9121, 0.2306, 0.9121, 0.2306, 0.9121, 0.2306, 0.9121, 0.2306, 0.9121, 0.2306, 0.9121, 0.2306, 0.9121, 0.2306, 0.9121, 0.2306, 0.9121, 0.2306, 0.9121, 0.2306, 0.9121, 0.2306, 0.9121, 0.2306, 0.9121, 0.2306, 0.9121, 0.2306, 0.9121, 0.2306, 0.9121, 0.2306, 0.9121, 0.2306, 0.9121, 0.2306, 0.9121, 0.2306, 0.9121, 0.2306, 0.9121, 0.2306, 0.9121, 0.2306, 0.9121, 0.2306, 0.9121, 0.2306, 0.9121, 0.2306, 0.9121, 0.2306, 0.9121, 0.2306, 0.9121, 0.2306, 0.9121, 0.2306, 0.9121, 0.2306, 0.9121, 0.2306, 0.9121, 0.2306, 0.9121, 0.2306, 0.9121, 0.2306, 0.9121, 0.2306, 0.9121, 0.2306, 0.9122, 0.2306, 0.9122, 0.2306, 0.9122, 0.2306, 0.9122, 0.8174, 0.7413, 0.8182, 0.7413, 0.8182, 0.742, 0.8174, 0.742, 0.2305, 0.9122, 0.2306, 0.9122, 0.2306, 0.9122, 0.2305, 0.9122, 0.2306, 0.9122, 0.2306, 0.9122, 0.2306, 0.9122, 0.2306, 0.9122, 0.2306, 0.9121, 0.2306, 0.9121, 0.2306, 0.9121, 0.2306, 0.9121, 0.2306, 0.9122, 0.2306, 0.9122, 0.2306, 0.9122, 0.2306, 0.9122, 0.8174, 0.7413, 0.8182, 0.7413, 0.8182, 0.742, 0.8174, 0.742, 0.2305, 0.9122, 0.2306, 0.9122, 0.2306, 0.9122, 0.2305, 0.9122, 0.2305, 0.9122, 0.2306, 0.9122, 0.2306, 0.9122, 0.2306, 0.9122, 0.2306, 0.9122, 0.2306, 0.9121, 0.2306, 0.9121, 0.2306, 0.9121, 0.2306, 0.9121, 0.2306, 0.9122, 0.2306, 0.9122, 0.2306, 0.9122, 0.2306, 0.9122, 0.8174, 0.7413, 0.8182, 0.7413, 0.8182, 0.742, 0.8174, 0.742, 0.2305, 0.9122, 0.2306, 0.9122, 0.2306, 0.9122, 0.2305, 0.9122, 0.2306, 0.9122, 0.2306, 0.9122, 0.2306, 0.9122, 0.2306, 0.9122, 0.2306, 0.9122, 0.2306, 0.9121, 0.2306, 0.9121, 0.2306, 0.9121, 0.2306, 0.9121, 0.8174, 0.7405, 0.8182, 0.7398, 0.8182, 0.7398, 0.8174, 0.7405, 0.2306, 0.9121, 0.2306, 0.9121, 0.2306, 0.9122, 0.2306, 0.9122, 0.2306, 0.9121, 0.2306, 0.9122, 0.2305, 0.9122, 0.2305, 0.9121, 0.2306, 0.9121, 0.2306, 0.9122, 0.2306, 0.9122, 0.2306, 0.9121, 0.2306, 0.9121, 0.2306, 0.9121, 0.2306, 0.9121, 0.2306, 0.9121, 0.8174, 0.7405, 0.8182, 0.7398, 0.8182, 0.7398, 0.8174, 0.7405, 0.2306, 0.9121, 0.2306, 0.9121, 0.2306, 0.9122, 0.2306, 0.9122, 0.2306, 0.9121, 0.2306, 0.9122, 0.2305, 0.9122, 0.2305, 0.9121, 0.2306, 0.9121, 0.2306, 0.9122, 0.2306, 0.9122, 0.2306, 0.9121, 0.2306, 0.9121, 0.2306, 0.9121, 0.2306, 0.9121, 0.2306, 0.9121, 0.8174, 0.7405, 0.8182, 0.7398, 0.8182, 0.7398, 0.8174, 0.7405, 0.2306, 0.9121, 0.2306, 0.9121, 0.2306, 0.9122, 0.2306, 0.9122, 0.2306, 0.9122, 0.2305, 0.9122, 0.2305, 0.9121, 0.2306, 0.9121, 0.2306, 0.9121, 0.2306, 0.9122, 0.2306, 0.9122, 0.2306, 0.9121, 0.2306, 0.9121, 0.2306, 0.9121, 0.2306, 0.9121, 0.2306, 0.9121, 0.2306, 0.9121, 0.2306, 0.9121, 0.2306, 0.9121, 0.2306, 0.9121, 0.2306, 0.9121, 0.2306, 0.9121, 0.2306, 0.9121, 0.2306, 0.9121, 0.2306, 0.9121, 0.2306, 0.9121, 0.2306, 0.9121, 0.2306, 0.9121, 0.2306, 0.9121, 0.2306, 0.9121, 0.2306, 0.9121, 0.2306, 0.9121, 0.2306, 0.9121, 0.2306, 0.9121, 0.2306, 0.9121, 0.2306, 0.9121, 0.2306, 0.9121, 0.2306, 0.9121, 0.2306, 0.9121, 0.2306, 0.9121, 0.2306, 0.9121, 0.2306, 0.9121, 0.2306, 0.9121, 0.2306, 0.9121, 0.2306, 0.9121, 0.2306, 0.9121, 0.2306, 0.9121, 0.2306, 0.9121, 0.818, 0.7394, 0.818, 0.7394, 0.8181, 0.7394, 0.8181, 0.7394, 0.8178, 0.7394, 0.8178, 0.7394, 0.8179, 0.7394, 0.8179, 0.7394, 0.8176, 0.7394, 0.8176, 0.7394, 0.8177, 0.7394, 0.8177, 0.7394, 0.2306, 0.9122, 0.2306, 0.9122, 0.2306, 0.9122, 0.2306, 0.9122, 0.2306, 0.9122, 0.2306, 0.9122, 0.2306, 0.9122, 0.2306, 0.9122, 0.2306, 0.9122, 0.2306, 0.9122, 0.2306, 0.9122, 0.2306, 0.9122, 0.2306, 0.9122, 0.2306, 0.9122, 0.2306, 0.9122, 0.2306, 0.9122, 0.2306, 0.9122, 0.2306, 0.9122, 0.2306, 0.9122, 0.2306, 0.9122, 0.2306, 0.9122, 0.2306, 0.9122, 0.2306, 0.9122, 0.2306, 0.9122, 0.2306, 0.9122, 0.2306, 0.9122, 0.2306, 0.9122, 0.2306, 0.9122, 0.2306, 0.9122, 0.2306, 0.9122, 0.2306, 0.9122, 0.2306, 0.9122, 0.2306, 0.9122, 0.2306, 0.9122, 0.2306, 0.9122, 0.2306, 0.9122, 0.818, 0.7417, 0.8181, 0.7417, 0.8181, 0.7417, 0.818, 0.7417, 0.8179, 0.7417, 0.8178, 0.7417, 0.8178, 0.7417, 0.8179, 0.7417, 0.8177, 0.7417, 0.8177, 0.7417, 0.8176, 0.7417, 0.8176, 0.7417, 0.2306, 0.9122, 0.2306, 0.9122, 0.2306, 0.9122, 0.2306, 0.9122, 0.2306, 0.9122, 0.2306, 0.9122, 0.2306, 0.9122, 0.2306, 0.9122, 0.2306, 0.9122, 0.2306, 0.9122, 0.2306, 0.9122, 0.2306, 0.9122, 0.2306, 0.9122, 0.2306, 0.9122, 0.2306, 0.9122, 0.2306, 0.9122, 0.2306, 0.9122, 0.2306, 0.9122, 0.2306, 0.9122, 0.2306, 0.9122, 0.2306, 0.9122, 0.2306, 0.9122, 0.2306, 0.9122, 0.2306, 0.9122, 0.2306, 0.9122, 0.2306, 0.9122, 0.2306, 0.9122, 0.2306, 0.9122, 0.2306, 0.9122, 0.2306, 0.9122, 0.2306, 0.9122, 0.2306, 0.9122, 0.2306, 0.9122, 0.2306, 0.9122, 0.2306, 0.9122, 0.2306, 0.9122, 0.2306, 0.9122, 0.2306, 0.9122, 0.2306, 0.9122, 0.2306, 0.9122, 0.2306, 0.9121, 0.2306, 0.9121, 0.2306, 0.9121, 0.2306, 0.9121, 0.2306, 0.9121, 0.2306, 0.9121, 0.2306, 0.9121, 0.2306, 0.9121, 0.2306, 0.9121, 0.2306, 0.9121, 0.2306, 0.9121, 0.2306, 0.9121, 0.2306, 0.9121, 0.2306, 0.9121, 0.2306, 0.9121, 0.2306, 0.9121, 0.2306, 0.9121, 0.2306, 0.9121, 0.2306, 0.9121, 0.2306, 0.9121, 0.2306, 0.9121, 0.2306, 0.9121, 0.2306, 0.9121, 0.2306, 0.9121, 0.2306, 0.9121, 0.2306, 0.9121, 0.2306, 0.9121, 0.2306, 0.9121, 0.2306, 0.9121, 0.2306, 0.9121, 0.2306, 0.9121, 0.2306, 0.9121, 0.2306, 0.9121, 0.2306, 0.9121, 0.2306, 0.9121, 0.2306, 0.9121, 0.2306, 0.9121, 0.2306, 0.9121, 0.2306, 0.9121, 0.2306, 0.9121, 0.2306, 0.9122, 0.2306, 0.9122, 0.2306, 0.9122, 0.2306, 0.9122, 0.8174, 0.7413, 0.8182, 0.7413, 0.8182, 0.742, 0.8174, 0.742, 0.2305, 0.9122, 0.2306, 0.9122, 0.2306, 0.9122, 0.2305, 0.9122, 0.2306, 0.9122, 0.2306, 0.9122, 0.2306, 0.9122, 0.2306, 0.9122, 0.2306, 0.9121, 0.2306, 0.9121, 0.2306, 0.9121, 0.2306, 0.9121, 0.2306, 0.9122, 0.2306, 0.9122, 0.2306, 0.9122, 0.2306, 0.9122, 0.8174, 0.7413, 0.8182, 0.7413, 0.8182, 0.742, 0.8174, 0.742, 0.2305, 0.9122, 0.2306, 0.9122, 0.2306, 0.9122, 0.2305, 0.9122, 0.2305, 0.9122, 0.2306, 0.9122, 0.2306, 0.9122, 0.2306, 0.9122, 0.2306, 0.9122, 0.2306, 0.9121, 0.2306, 0.9121, 0.2306, 0.9121, 0.2306, 0.9121, 0.2306, 0.9122, 0.2306, 0.9122, 0.2306, 0.9122, 0.2306, 0.9122, 0.8174, 0.7413, 0.8182, 0.7413, 0.8182, 0.742, 0.8174, 0.742, 0.2305, 0.9122, 0.2306, 0.9122, 0.2306, 0.9122, 0.2305, 0.9122, 0.2306, 0.9122, 0.2306, 0.9122, 0.2306, 0.9122, 0.2306, 0.9122, 0.2306, 0.9122, 0.2306, 0.9121, 0.2306, 0.9121, 0.2306, 0.9121, 0.2306, 0.9121, 0.8174, 0.7405, 0.8182, 0.7398, 0.8182, 0.7398, 0.8174, 0.7405, 0.2306, 0.9121, 0.2306, 0.9121, 0.2306, 0.9122, 0.2306, 0.9122, 0.2306, 0.9121, 0.2306, 0.9122, 0.2305, 0.9122, 0.2305, 0.9121, 0.2306, 0.9121, 0.2306, 0.9122, 0.2306, 0.9122, 0.2306, 0.9121, 0.2306, 0.9121, 0.2306, 0.9121, 0.2306, 0.9121, 0.2306, 0.9121, 0.8174, 0.7405, 0.8182, 0.7398, 0.8182, 0.7398, 0.8174, 0.7405, 0.2306, 0.9121, 0.2306, 0.9121, 0.2306, 0.9122, 0.2306, 0.9122, 0.2306, 0.9121, 0.2306, 0.9122, 0.2305, 0.9122, 0.2305, 0.9121, 0.2306, 0.9121, 0.2306, 0.9122, 0.2306, 0.9122, 0.2306, 0.9121, 0.2306, 0.9121, 0.2306, 0.9121, 0.2306, 0.9121, 0.2306, 0.9121, 0.8174, 0.7405, 0.8182, 0.7398, 0.8182, 0.7398, 0.8174, 0.7405, 0.2306, 0.9121, 0.2306, 0.9121, 0.2306, 0.9122, 0.2306, 0.9122, 0.2306, 0.9122, 0.2305, 0.9122, 0.2305, 0.9121, 0.2306, 0.9121, 0.2306, 0.9121, 0.2306, 0.9122, 0.2306, 0.9122, 0.2306, 0.9121, 0.2306, 0.9121, 0.2306, 0.9121, 0.2306, 0.9121, 0.2306, 0.9121, 0.2306, 0.9121, 0.2306, 0.9121, 0.2306, 0.9121, 0.2306, 0.9121, 0.2306, 0.9121, 0.2306, 0.9121, 0.2306, 0.9121, 0.2306, 0.9121, 0.2306, 0.9121, 0.2306, 0.9121, 0.2306, 0.9121, 0.2306, 0.9121, 0.2306, 0.9121, 0.2306, 0.9121, 0.2306, 0.9121, 0.2306, 0.9121, 0.2306, 0.9121, 0.2306, 0.9121, 0.2306, 0.9121, 0.2306, 0.9121, 0.2306, 0.9121, 0.2306, 0.9121, 0.2306, 0.9121, 0.2306, 0.9121, 0.2306, 0.9121, 0.2306, 0.9121, 0.2306, 0.9121, 0.2306, 0.9121, 0.2306, 0.9121, 0.2306, 0.9121, 0.2306, 0.9121, 0.2306, 0.9121, 0.818, 0.7394, 0.818, 0.7394, 0.8181, 0.7394, 0.8181, 0.7394, 0.8178, 0.7394, 0.8178, 0.7394, 0.8179, 0.7394, 0.8179, 0.7394, 0.8176, 0.7394, 0.8176, 0.7394, 0.8177, 0.7394, 0.8177, 0.7394, 0.2306, 0.9122, 0.2306, 0.9122, 0.2306, 0.9122, 0.2306, 0.9122, 0.2306, 0.9122, 0.2306, 0.9122, 0.2306, 0.9122, 0.2306, 0.9122, 0.2306, 0.9122, 0.2306, 0.9122, 0.2306, 0.9122, 0.2306, 0.9122, 0.2306, 0.9122, 0.2306, 0.9122, 0.2306, 0.9122, 0.2306, 0.9122, 0.2306, 0.9122, 0.2306, 0.9122, 0.2306, 0.9122, 0.2306, 0.9122, 0.2306, 0.9122, 0.2306, 0.9122, 0.2306, 0.9122, 0.2306, 0.9122, 0.2306, 0.9122, 0.2306, 0.9122, 0.2306, 0.9122, 0.2306, 0.9122, 0.2306, 0.9122, 0.2306, 0.9122, 0.2306, 0.9122, 0.2306, 0.9122, 0.2306, 0.9122, 0.2306, 0.9122, 0.2306, 0.9122, 0.2306, 0.9122, 0.818, 0.7417, 0.8181, 0.7417, 0.8181, 0.7417, 0.818, 0.7417, 0.8179, 0.7417, 0.8178, 0.7417, 0.8178, 0.7417, 0.8179, 0.7417, 0.8177, 0.7417, 0.8177, 0.7417, 0.8176, 0.7417, 0.8176, 0.7417, 0.2306, 0.9122, 0.2306, 0.9122, 0.2306, 0.9122, 0.2306, 0.9122, 0.2306, 0.9122, 0.2306, 0.9122, 0.2306, 0.9122, 0.2306, 0.9122, 0.2306, 0.9122, 0.2306, 0.9122, 0.2306, 0.9122, 0.2306, 0.9122, 0.2306, 0.9122, 0.2306, 0.9122, 0.2306, 0.9122, 0.2306, 0.9122, 0.2306, 0.9122, 0.2306, 0.9122, 0.2306, 0.9122, 0.2306, 0.9122, 0.2306, 0.9122, 0.2306, 0.9122, 0.2306, 0.9122, 0.2306, 0.9122, 0.2306, 0.9122, 0.2306, 0.9122, 0.2306, 0.9122, 0.2306, 0.9122, 0.2306, 0.9122, 0.2306, 0.9122, 0.2306, 0.9122, 0.2306, 0.9122, 0.2306, 0.9122, 0.2306, 0.9122, 0.2306, 0.9122, 0.2306, 0.9122, 0.2306, 0.9122, 0.2306, 0.9122, 0.2306, 0.9122, 0.2306, 0.9122, 0.2306, 0.9121, 0.2306, 0.9121, 0.2306, 0.9121, 0.2306, 0.9121, 0.2306, 0.9121, 0.2306, 0.9121, 0.2306, 0.9121, 0.2306, 0.9121, 0.2306, 0.9121, 0.2306, 0.9121, 0.2306, 0.9121, 0.2306, 0.9121, 0.2306, 0.9121, 0.2306, 0.9121, 0.2306, 0.9121, 0.2306, 0.9121, 0.2306, 0.9121, 0.2306, 0.9121, 0.2306, 0.9121, 0.2306, 0.9121, 0.2306, 0.9121, 0.2306, 0.9121, 0.2306, 0.9121, 0.2306, 0.9121, 0.2306, 0.9121, 0.2306, 0.9121, 0.2306, 0.9121, 0.2306, 0.9121, 0.2306, 0.9121, 0.2306, 0.9121, 0.2306, 0.9121, 0.2306, 0.9121, 0.2306, 0.9121, 0.2306, 0.9121, 0.2306, 0.9121, 0.2306, 0.9121, 0.2306, 0.9121, 0.2306, 0.9121, 0.2306, 0.9121, 0.2306, 0.9121, 0.2306, 0.9122, 0.2306, 0.9122, 0.2306, 0.9122, 0.2306, 0.9122, 0.8174, 0.7413, 0.8174, 0.742, 0.8182, 0.742, 0.8182, 0.7413, 0.2305, 0.9122, 0.2305, 0.9122, 0.2306, 0.9122, 0.2306, 0.9122, 0.2306, 0.9122, 0.2306, 0.9122, 0.2306, 0.9122, 0.2306, 0.9122, 0.2306, 0.9121, 0.2306, 0.9121, 0.2306, 0.9121, 0.2306, 0.9121, 0.2306, 0.9122, 0.2306, 0.9122, 0.2306, 0.9122, 0.2306, 0.9122, 0.8174, 0.7413, 0.8174, 0.742, 0.8182, 0.742, 0.8182, 0.7413, 0.2305, 0.9122, 0.2305, 0.9122, 0.2305, 0.9122, 0.2306, 0.9122, 0.2306, 0.9122, 0.2306, 0.9122, 0.2306, 0.9122, 0.2306, 0.9122, 0.2306, 0.9122, 0.2306, 0.9121, 0.2306, 0.9121, 0.2306, 0.9121, 0.2306, 0.9121, 0.2306, 0.9122, 0.2306, 0.9122, 0.2306, 0.9122, 0.2306, 0.9122, 0.8174, 0.7413, 0.8174, 0.742, 0.8182, 0.742, 0.8182, 0.7413, 0.2305, 0.9122, 0.2305, 0.9122, 0.2306, 0.9122, 0.2306, 0.9122, 0.2306, 0.9122, 0.2306, 0.9122, 0.2306, 0.9122, 0.2306, 0.9122, 0.2306, 0.9122, 0.2306, 0.9121, 0.2306, 0.9121, 0.2306, 0.9121, 0.2306, 0.9121, 0.8174, 0.7405, 0.8174, 0.7405, 0.8182, 0.7398, 0.8182, 0.7398, 0.2306, 0.9121, 0.2306, 0.9122, 0.2306, 0.9122, 0.2306, 0.9121, 0.2306, 0.9121, 0.2305, 0.9121, 0.2305, 0.9122, 0.2306, 0.9122, 0.2306, 0.9121, 0.2306, 0.9121, 0.2306, 0.9122, 0.2306, 0.9122, 0.2306, 0.9121, 0.2306, 0.9121, 0.2306, 0.9121, 0.2306, 0.9121, 0.8174, 0.7405, 0.8174, 0.7405, 0.8182, 0.7398, 0.8182, 0.7398, 0.2306, 0.9121, 0.2306, 0.9122, 0.2306, 0.9122, 0.2306, 0.9121, 0.2306, 0.9121, 0.2305, 0.9121, 0.2305, 0.9122, 0.2306, 0.9122, 0.2306, 0.9121, 0.2306, 0.9121, 0.2306, 0.9122, 0.2306, 0.9122, 0.2306, 0.9121, 0.2306, 0.9121, 0.2306, 0.9121, 0.2306, 0.9121, 0.8174, 0.7405, 0.8174, 0.7405, 0.8182, 0.7398, 0.8182, 0.7398, 0.2306, 0.9121, 0.2306, 0.9122, 0.2306, 0.9122, 0.2306, 0.9121, 0.2306, 0.9122, 0.2306, 0.9121, 0.2305, 0.9121, 0.2305, 0.9122, 0.2306, 0.9121, 0.2306, 0.9121, 0.2306, 0.9122, 0.2306, 0.9122, 0.2306, 0.9121, 0.2306, 0.9121, 0.2306, 0.9121, 0.2306, 0.9121, 0.2306, 0.9121, 0.2306, 0.9121, 0.2306, 0.9121, 0.2306, 0.9121, 0.2306, 0.9121, 0.2306, 0.9121, 0.2306, 0.9121, 0.2306, 0.9121, 0.2306, 0.9121, 0.2306, 0.9121, 0.2306, 0.9121, 0.2306, 0.9121, 0.2306, 0.9121, 0.2306, 0.9121, 0.2306, 0.9121, 0.2306, 0.9121, 0.2306, 0.9121, 0.2306, 0.9121, 0.2306, 0.9121, 0.2306, 0.9121, 0.2306, 0.9121, 0.2306, 0.9121, 0.2306, 0.9121, 0.2306, 0.9121, 0.2306, 0.9121, 0.2306, 0.9121, 0.2306, 0.9121, 0.2306, 0.9121, 0.2306, 0.9121, 0.2306, 0.9121, 0.2306, 0.9121, 0.2306, 0.9121, 0.818, 0.7394, 0.8181, 0.7394, 0.8181, 0.7394, 0.818, 0.7394, 0.8178, 0.7394, 0.8179, 0.7394, 0.8179, 0.7394, 0.8178, 0.7394, 0.8176, 0.7394, 0.8177, 0.7394, 0.8177, 0.7394, 0.8176, 0.7394, 0.2306, 0.9122, 0.2306, 0.9122, 0.2306, 0.9122, 0.2306, 0.9122, 0.2306, 0.9122, 0.2306, 0.9122, 0.2306, 0.9122, 0.2306, 0.9122, 0.2306, 0.9122, 0.2306, 0.9122, 0.2306, 0.9122, 0.2306, 0.9122, 0.2306, 0.9122, 0.2306, 0.9122, 0.2306, 0.9122, 0.2306, 0.9122, 0.2306, 0.9122, 0.2306, 0.9122, 0.2306, 0.9122, 0.2306, 0.9122, 0.2306, 0.9122, 0.2306, 0.9122, 0.2306, 0.9122, 0.2306, 0.9122, 0.2306, 0.9122, 0.2306, 0.9122, 0.2306, 0.9122, 0.2306, 0.9122, 0.2306, 0.9122, 0.2306, 0.9122, 0.2306, 0.9122, 0.2306, 0.9122, 0.2306, 0.9122, 0.2306, 0.9122, 0.2306, 0.9122, 0.2306, 0.9122, 0.818, 0.7417, 0.818, 0.7417, 0.8181, 0.7417, 0.8181, 0.7417, 0.8179, 0.7417, 0.8179, 0.7417, 0.8178, 0.7417, 0.8178, 0.7417, 0.8177, 0.7417, 0.8176, 0.7417, 0.8176, 0.7417, 0.8177, 0.7417, 0.2105, 0.6762, 0.2105, 0.6762, 0.2105, 0.6762, 0.2105, 0.6762, 0.2105, 0.6762, 0.2105, 0.6762, 0.2105, 0.6762, 0.2105, 0.6762, 0.6215, 0.9886, 0.6215, 0.9886, 0.6215, 0.9886, 0.6215, 0.9886, 0.6215, 0.9886, 0.6215, 0.9886, 0.6215, 0.9886, 0.6215, 0.9886, 0.6215, 0.9886, 0.6215, 0.9886, 0.6215, 0.9886, 0.6215, 0.9886, 0.6215, 0.9886, 0.6215, 0.9886, 0.6215, 0.9886, 0.6215, 0.9886, 0.6215, 0.9886, 0.6215, 0.9886, 0.6215, 0.9886, 0.6215, 0.9886, 0.6215, 0.9886, 0.6215, 0.9886, 0.6215, 0.9886, 0.6215, 0.9886, 0.6215, 0.9886, 0.6215, 0.9886, 0.6215, 0.9886, 0.6215, 0.9886, 0.6215, 0.9886, 0.6215, 0.9886, 0.6215, 0.9886, 0.6215, 0.9886, 0.6215, 0.9886, 0.6215, 0.9886, 0.6215, 0.9886, 0.6215, 0.9886, 0.6215, 0.9886, 0.6215, 0.9886, 0.6215, 0.9886, 0.6215, 0.9886, 0.6215, 0.9886, 0.6215, 0.9886, 0.6215, 0.9886, 0.6215, 0.9886, 0.6215, 0.9886, 0.6215, 0.9886, 0.6215, 0.9886, 0.6215, 0.9886, 0.6215, 0.9886, 0.6215, 0.9886, 0.6215, 0.9886, 0.6215, 0.9886, 0.6215, 0.9886, 0.6215, 0.9886, 0.6215, 0.9886, 0.6215, 0.9886, 0.6215, 0.9886, 0.6215, 0.9886, 0.6215, 0.9886, 0.6215, 0.9886, 0.6215, 0.9886, 0.6215, 0.9886, 0.6215, 0.9886, 0.6215, 0.9886, 0.6215, 0.9886, 0.6215, 0.9886, 0.6215, 0.9886, 0.6215, 0.9886, 0.6215, 0.9886, 0.6215, 0.9886, 0.6215, 0.9886, 0.6215, 0.9886, 0.6215, 0.9886, 0.6215, 0.9886, 0.6215, 0.9886, 0.6215, 0.9886, 0.6215, 0.9886, 0.6215, 0.9886, 0.6215, 0.9886, 0.6215, 0.9886, 0.6215, 0.9886, 0.6215, 0.9886, 0.6215, 0.9886, 0.6215, 0.9886, 0.6215, 0.9886, 0.6215, 0.9886, 0.6215, 0.9886, 0.6215, 0.9886, 0.6188, 0.9875, 0.6188, 0.9875, 0.6188, 0.9875, 0.6188, 0.9875, 0.6188, 0.9875, 0.6188, 0.9875, 0.6188, 0.9875, 0.6188, 0.9875, 0.6188, 0.9875, 0.6188, 0.9875, 0.6188, 0.9875, 0.6188, 0.9875, 0.6188, 0.9875, 0.6188, 0.9875, 0.6188, 0.9875, 0.6188, 0.9875, 0.6189, 0.9876, 0.6189, 0.9876, 0.6189, 0.9876, 0.6189, 0.9876, 0.6188, 0.9875, 0.6188, 0.9875, 0.6188, 0.9875, 0.6188, 0.9875, 0.6188, 0.9875, 0.6188, 0.9875, 0.6188, 0.9875, 0.6188, 0.9875, 0.6188, 0.9875, 0.6188, 0.9875, 0.6188, 0.9875, 0.6188, 0.9875, 0.6188, 0.9875, 0.6188, 0.9875, 0.6188, 0.9875, 0.6188, 0.9875, 0.6189, 0.9876, 0.6189, 0.9876, 0.6189, 0.9876, 0.6189, 0.9876, 0.6188, 0.9875, 0.6188, 0.9875, 0.6188, 0.9875, 0.6188, 0.9875, 0.6188, 0.9875, 0.6188, 0.9875, 0.6188, 0.9875, 0.6188, 0.9875, 0.6188, 0.9875, 0.6188, 0.9875, 0.6188, 0.9875, 0.6188, 0.9875, 0.6188, 0.9875, 0.6188, 0.9875, 0.6188, 0.9875, 0.6188, 0.9875, 0.6189, 0.9876, 0.6189, 0.9876, 0.6189, 0.9876, 0.6189, 0.9876, 0.6188, 0.9875, 0.6188, 0.9875, 0.6188, 0.9875, 0.6188, 0.9875, 0.6188, 0.9875, 0.6188, 0.9875, 0.6188, 0.9875, 0.6188, 0.9875, 0.6188, 0.9875, 0.6188, 0.9875, 0.6188, 0.9875, 0.6188, 0.9875, 0.6188, 0.9875, 0.6188, 0.9875, 0.6188, 0.9875, 0.6188, 0.9875, 0.6189, 0.9876, 0.6189, 0.9876, 0.6189, 0.9876, 0.6189, 0.9876])
me_cube_157.materials.append(mat_texture)
me_cube_157.update()

# ---- objects
ob_building_11__red = bpy.data.objects.new('Building_11 (Red)', me_cube_157)

# ---- transforms, parenting, visibility, modifiers, constraints
ob_building_11__red.location = (0.0, 0.0, 0.0)

# ---- collection membership
col_collection.objects.link(ob_building_11__red)

# ---- scene / render settings (as saved in the file)
scene.frame_start = 1; scene.frame_end = 250; scene.frame_set(1)
scene.render.engine = 'BLENDER_EEVEE_NEXT'
scene.cycles.sampling_pattern = 'TABULATED_SOBOL'
scene.cycles.use_light_tree = False
scene.view_settings.view_transform = 'Filmic'
bpy.context.view_layer.update()

# ---- added for rendering (the .blend has no active camera and no usable light): camera, sun
cam_auto = bpy.data.cameras.new('AutoCamera')
cam_auto.lens = 50.0
cam_auto.sensor_width = 36.0
cam_auto.clip_end = 1000.0
ob_auto_camera = bpy.data.objects.new('AutoCamera', cam_auto)
scene.collection.objects.link(ob_auto_camera)
ob_auto_camera.location = (2.78381, -3.34057, 3.02905)
ob_auto_camera.rotation_euler = (1.09748, -7.21219e-08, 0.694738)
scene.camera = ob_auto_camera
light_auto_sun = bpy.data.lights.new('AutoSun', 'SUN')
light_auto_sun.energy = 3.0
light_auto_sun.angle = 0.0523599
ob_auto_sun = bpy.data.objects.new('AutoSun', light_auto_sun)
scene.collection.objects.link(ob_auto_sun)
ob_auto_sun.rotation_euler = (0.872665, 0.174533, 0.523599)
bpy.context.view_layer.update()
